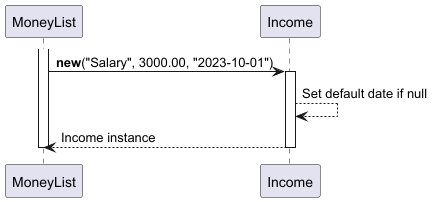

The diagram above was rendered by PlantUML. Its source (embedded in the PNG):
@startuml Income_Creation
activate MoneyList
MoneyList -> Income : **new**("Salary", 3000.00, "2023-10-01")
activate Income
Income --> Income : Set default date if null
Income --> MoneyList : Income instance
deactivate Income
deactivate MoneyList
@enduml